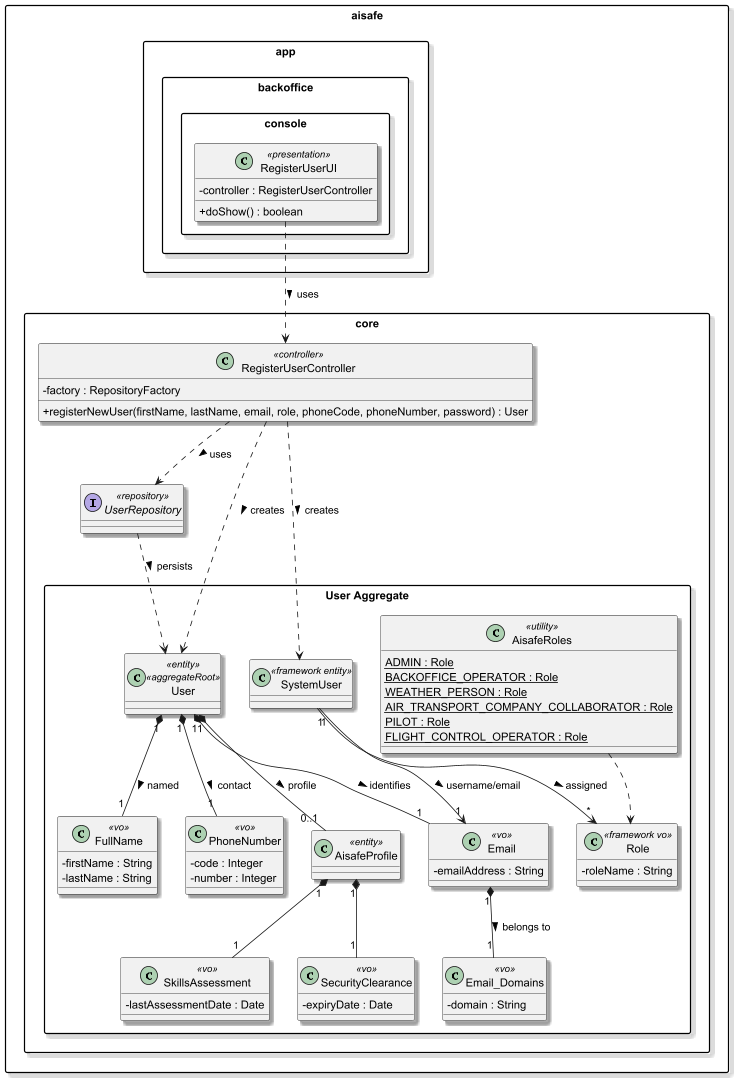

The diagram above was rendered by PlantUML. Its source (embedded in the PNG):
@startuml
'https://plantuml.com/class-diagram
skinparam classAttributeIconSize 0
skinparam packageStyle rectangle
skinparam shadowing true

package "aisafe" {

    package "app" {

        package "backoffice" {

            package "console" {

                class RegisterUserUI <<presentation>> {
                    - controller : RegisterUserController
                    + doShow() : boolean
                }

            }
        }
    }

    package "core" {

        class RegisterUserController <<controller>> {
            - factory : RepositoryFactory
            + registerNewUser(firstName, lastName, email, role, phoneCode, phoneNumber, password) : User
        }

        interface UserRepository <<repository>>

        package "User Aggregate" {

            class User <<entity>> <<aggregateRoot>>

            class SystemUser <<framework entity>>

            class AisafeProfile <<entity>>

            class SecurityClearance <<vo>> {
                - expiryDate : Date
            }

            class SkillsAssessment <<vo>> {
                - lastAssessmentDate : Date
            }

            class FullName <<vo>> {
                - firstName : String
                - lastName : String
            }

            class Email <<vo>> {
                - emailAddress : String
            }

            class Email_Domains <<vo>> {
                - domain : String
            }

            class PhoneNumber <<vo>> {
                - code : Integer
                - number : Integer
            }

            class Role <<framework vo>> {
                - roleName : String
            }

            class AisafeRoles <<utility>> {
                {static} ADMIN : Role
                {static} BACKOFFICE_OPERATOR : Role
                {static} WEATHER_PERSON : Role
                {static} AIR_TRANSPORT_COMPANY_COLLABORATOR : Role
                {static} PILOT : Role
                {static} FLIGHT_CONTROL_OPERATOR : Role
            }

        }
    }

    ' ── UI → Controller ─────────────────────────────
    RegisterUserUI ..> RegisterUserController : uses >

    ' ── Controller dependencies ────────────────────
    RegisterUserController ..> UserRepository : uses >
    RegisterUserController ..> User : creates >
    RegisterUserController ..> SystemUser : creates >

    ' ── Repository manages aggregate ───────────────
    UserRepository ..> User : persists >

    ' ── Domain aggregate relationships ─────────────
    User "1" *-- "1" FullName : named >
    User "1" *-- "1" Email : identifies >
    User "1" *-- "1" PhoneNumber : contact >
    User "1" *-- "0..1" AisafeProfile : profile >

    AisafeProfile "1" *-- "1" SecurityClearance
    AisafeProfile "1" *-- "1" SkillsAssessment

    Email "1" *-- "1" Email_Domains : belongs to >

    ' ── Framework authentication relationships ─────
    SystemUser "1" --> "*" Role : assigned >
    SystemUser "1" --> "1" Email : username/email >

    ' ── Utility dependencies ───────────────────────
    AisafeRoles ..> Role

}
@enduml